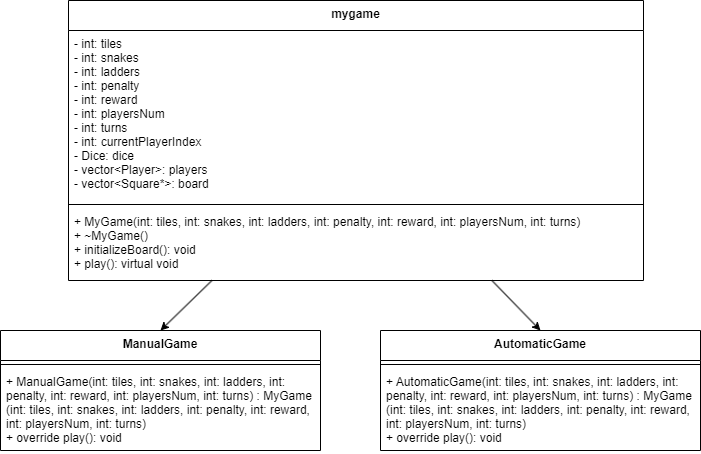

The diagram above was exported from draw.io. Its source (the exported page's mxGraphModel, read from the mxfile embedded in the PNG):
<mxGraphModel dx="751" dy="682" grid="1" gridSize="10" guides="1" tooltips="1" connect="1" arrows="1" fold="1" page="1" pageScale="1" pageWidth="850" pageHeight="1100" math="0" shadow="0">
  <root>
    <mxCell id="0" />
    <mxCell id="1" parent="0" />
    <mxCell id="18" style="edgeStyle=none;html=1;entryX=0.5;entryY=0;entryDx=0;entryDy=0;" edge="1" parent="1" source="4" target="8">
      <mxGeometry relative="1" as="geometry" />
    </mxCell>
    <mxCell id="19" style="edgeStyle=none;html=1;entryX=0.5;entryY=0;entryDx=0;entryDy=0;" edge="1" parent="1" source="4" target="12">
      <mxGeometry relative="1" as="geometry" />
    </mxCell>
    <mxCell id="4" value="mygame" style="swimlane;fontStyle=1;align=center;verticalAlign=top;childLayout=stackLayout;horizontal=1;startSize=30;horizontalStack=0;resizeParent=1;resizeParentMax=0;resizeLast=0;collapsible=1;marginBottom=0;" vertex="1" parent="1">
      <mxGeometry x="138" y="70" width="575" height="280" as="geometry" />
    </mxCell>
    <mxCell id="5" value="- int: tiles&#10;- int: snakes&#10;- int: ladders&#10;- int: penalty&#10;- int: reward&#10;- int: playersNum&#10;- int: turns&#10;- int: currentPlayerIndex&#10;- Dice: dice&#10;- vector&lt;Player&gt;: players&#10;- vector&lt;Square*&gt;: board" style="text;strokeColor=none;fillColor=none;align=left;verticalAlign=top;spacingLeft=4;spacingRight=4;overflow=hidden;rotatable=0;points=[[0,0.5],[1,0.5]];portConstraint=eastwest;" vertex="1" parent="4">
      <mxGeometry y="30" width="575" height="170" as="geometry" />
    </mxCell>
    <mxCell id="6" value="" style="line;strokeWidth=1;fillColor=none;align=left;verticalAlign=middle;spacingTop=-1;spacingLeft=3;spacingRight=3;rotatable=0;labelPosition=right;points=[];portConstraint=eastwest;strokeColor=inherit;" vertex="1" parent="4">
      <mxGeometry y="200" width="575" height="8" as="geometry" />
    </mxCell>
    <mxCell id="7" value="+ MyGame(int: tiles, int: snakes, int: ladders, int: penalty, int: reward, int: playersNum, int: turns)&#10;+ ~MyGame()&#10;+ initializeBoard(): void&#10;+ play(): virtual void" style="text;strokeColor=none;fillColor=none;align=left;verticalAlign=top;spacingLeft=4;spacingRight=4;overflow=hidden;rotatable=0;points=[[0,0.5],[1,0.5]];portConstraint=eastwest;" vertex="1" parent="4">
      <mxGeometry y="208" width="575" height="72" as="geometry" />
    </mxCell>
    <mxCell id="8" value="ManualGame" style="swimlane;fontStyle=1;align=center;verticalAlign=top;childLayout=stackLayout;horizontal=1;startSize=30;horizontalStack=0;resizeParent=1;resizeParentMax=0;resizeLast=0;collapsible=1;marginBottom=0;" vertex="1" parent="1">
      <mxGeometry x="70" y="400" width="320" height="120" as="geometry" />
    </mxCell>
    <mxCell id="10" value="" style="line;strokeWidth=1;fillColor=none;align=left;verticalAlign=middle;spacingTop=-1;spacingLeft=3;spacingRight=3;rotatable=0;labelPosition=right;points=[];portConstraint=eastwest;strokeColor=inherit;" vertex="1" parent="8">
      <mxGeometry y="30" width="320" height="8" as="geometry" />
    </mxCell>
    <mxCell id="11" value="+ ManualGame(int: tiles, int: snakes, int: ladders, int:&#10;penalty, int: reward, int: playersNum, int: turns) : MyGame&#10;(int: tiles, int: snakes, int: ladders, int: penalty, int: reward,&#10;int: playersNum, int: turns)&#10;+ override play(): void" style="text;strokeColor=none;fillColor=none;align=left;verticalAlign=top;spacingLeft=4;spacingRight=4;overflow=hidden;rotatable=0;points=[[0,0.5],[1,0.5]];portConstraint=eastwest;" vertex="1" parent="8">
      <mxGeometry y="38" width="320" height="82" as="geometry" />
    </mxCell>
    <mxCell id="12" value="AutomaticGame" style="swimlane;fontStyle=1;align=center;verticalAlign=top;childLayout=stackLayout;horizontal=1;startSize=30;horizontalStack=0;resizeParent=1;resizeParentMax=0;resizeLast=0;collapsible=1;marginBottom=0;" vertex="1" parent="1">
      <mxGeometry x="450" y="400" width="320" height="120" as="geometry" />
    </mxCell>
    <mxCell id="13" value="" style="line;strokeWidth=1;fillColor=none;align=left;verticalAlign=middle;spacingTop=-1;spacingLeft=3;spacingRight=3;rotatable=0;labelPosition=right;points=[];portConstraint=eastwest;strokeColor=inherit;" vertex="1" parent="12">
      <mxGeometry y="30" width="320" height="8" as="geometry" />
    </mxCell>
    <mxCell id="14" value="+ AutomaticGame(int: tiles, int: snakes, int: ladders, int:&#10;penalty, int: reward, int: playersNum, int: turns) : MyGame&#10;(int: tiles, int: snakes, int: ladders, int: penalty, int: reward,&#10;int: playersNum, int: turns)&#10;+ override play(): void" style="text;strokeColor=none;fillColor=none;align=left;verticalAlign=top;spacingLeft=4;spacingRight=4;overflow=hidden;rotatable=0;points=[[0,0.5],[1,0.5]];portConstraint=eastwest;" vertex="1" parent="12">
      <mxGeometry y="38" width="320" height="82" as="geometry" />
    </mxCell>
  </root>
</mxGraphModel>